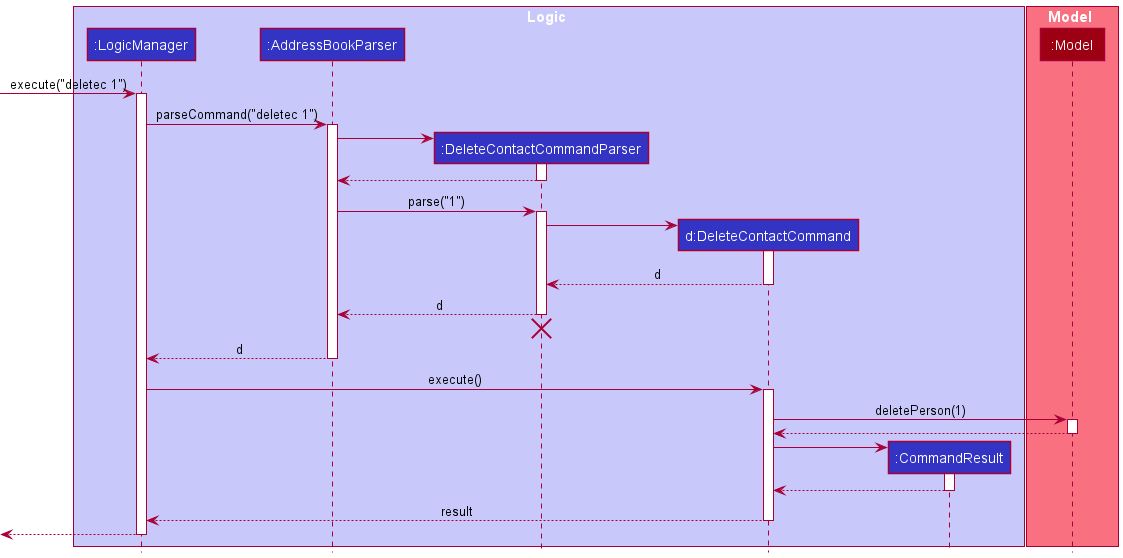

The diagram above was rendered by PlantUML. Its source (embedded in the PNG):
@startuml
!include style.puml

box Logic LOGIC_COLOR_T1
participant ":LogicManager" as LogicManager LOGIC_COLOR
participant ":AddressBookParser" as AddressBookParser LOGIC_COLOR
participant ":DeleteContactCommandParser" as DeleteContactCommandParser LOGIC_COLOR
participant "d:DeleteContactCommand" as DeleteContactCommand LOGIC_COLOR
participant ":CommandResult" as CommandResult LOGIC_COLOR
end box

box Model MODEL_COLOR_T1
participant ":Model" as Model MODEL_COLOR
end box

[-> LogicManager : execute("deletec 1")
activate LogicManager

LogicManager -> AddressBookParser : parseCommand("deletec 1")
activate AddressBookParser

create DeleteContactCommandParser
AddressBookParser -> DeleteContactCommandParser
activate DeleteContactCommandParser

DeleteContactCommandParser --> AddressBookParser
deactivate DeleteContactCommandParser

AddressBookParser -> DeleteContactCommandParser : parse("1")
activate DeleteContactCommandParser

create DeleteContactCommand
DeleteContactCommandParser -> DeleteContactCommand
activate DeleteContactCommand

DeleteContactCommand --> DeleteContactCommandParser : d
deactivate DeleteContactCommand

DeleteContactCommandParser --> AddressBookParser : d
deactivate DeleteContactCommandParser
'Hidden arrow to position the destroy marker below the end of the activation bar.
DeleteContactCommandParser -[hidden]-> AddressBookParser
destroy DeleteContactCommandParser

AddressBookParser --> LogicManager : d
deactivate AddressBookParser

LogicManager -> DeleteContactCommand : execute()
activate DeleteContactCommand

DeleteContactCommand -> Model : deletePerson(1)
activate Model

Model --> DeleteContactCommand
deactivate Model

create CommandResult
DeleteContactCommand -> CommandResult
activate CommandResult

CommandResult --> DeleteContactCommand
deactivate CommandResult

DeleteContactCommand --> LogicManager : result
deactivate DeleteContactCommand

[<--LogicManager
deactivate LogicManager
@enduml